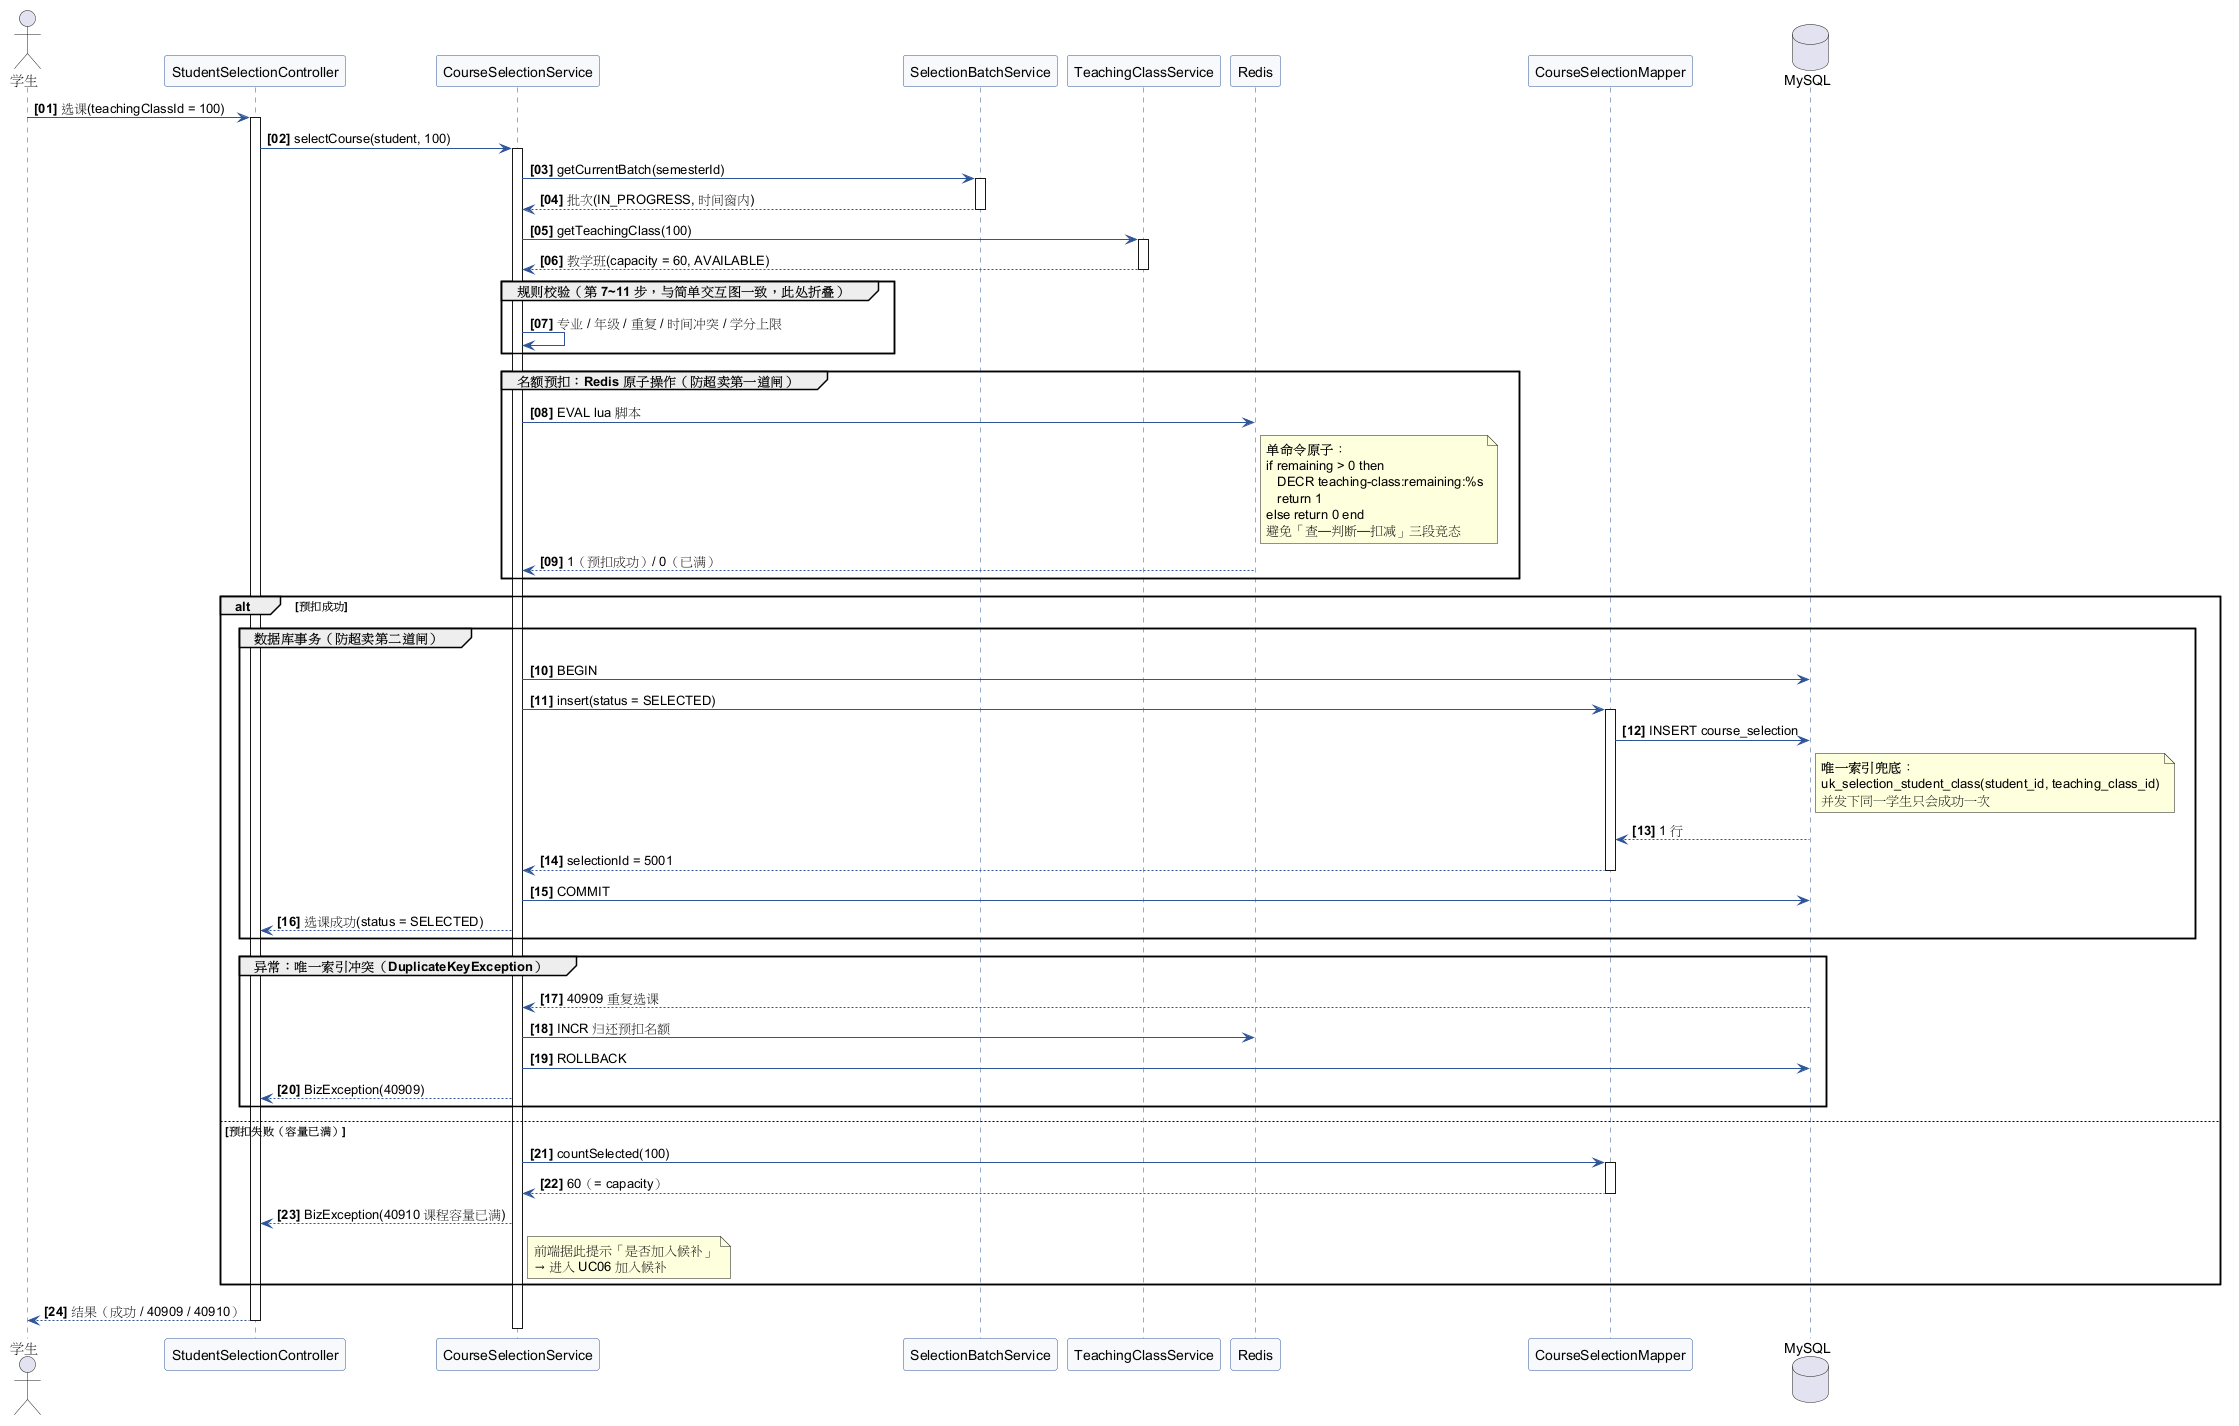

The diagram above was rendered by PlantUML. Its source (embedded in the PNG):
@startuml M4-详细交互图-顺序图-选课并发
' ============================================================
' M4 选课与候补 —— 详细交互图：顺序图（大作业6）
' 场景：高并发抢课 —— Redis 原子预扣名额 + 数据库唯一索引兜底
' 与 04-说明层类图 同步；含事务边界与失败回滚路径
' ============================================================
skinparam shadowing false
skinparam sequence {
  ArrowColor #2F5597
  LifeLineBorderColor #2F5597
  ParticipantBorderColor #2F5597
  ParticipantBackgroundColor #F7F9FC
}
autonumber "<b>[00]"

actor "学生" as Student
participant "StudentSelectionController" as Ctrl
participant "CourseSelectionService" as Sel
participant "SelectionBatchService" as BatchSvc
participant "TeachingClassService" as TcSvc
participant "Redis" as Redis
participant "CourseSelectionMapper" as Mapper
database "MySQL" as DB

Student -> Ctrl : 选课(teachingClassId = 100)
activate Ctrl
Ctrl -> Sel : selectCourse(student, 100)
activate Sel

Sel -> BatchSvc : getCurrentBatch(semesterId)
activate BatchSvc
BatchSvc --> Sel : 批次(IN_PROGRESS, 时间窗内)
deactivate BatchSvc
Sel -> TcSvc : getTeachingClass(100)
activate TcSvc
TcSvc --> Sel : 教学班(capacity = 60, AVAILABLE)
deactivate TcSvc

group 规则校验（第 7~11 步，与简单交互图一致，此处折叠）
  Sel -> Sel : 专业 / 年级 / 重复 / 时间冲突 / 学分上限
end

group 名额预扣：Redis 原子操作（防超卖第一道闸）
  Sel -> Redis : EVAL lua 脚本
  note right of Redis
    **单命令原子**：
    if remaining > 0 then
       DECR teaching-class:remaining:%s
       return 1
    else return 0 end
    避免「查—判断—扣减」三段竞态
  end note
  Redis --> Sel : 1（预扣成功）/ 0（已满）
end

alt 预扣成功
  group 数据库事务（防超卖第二道闸）
    Sel -> DB : BEGIN
    Sel -> Mapper : insert(status = SELECTED)
    activate Mapper
    Mapper -> DB : INSERT course_selection
    note right of DB
      **唯一索引兜底**：
      uk_selection_student_class(student_id, teaching_class_id)
      并发下同一学生只会成功一次
    end note
    DB --> Mapper : 1 行
    Mapper --> Sel : selectionId = 5001
    deactivate Mapper
    Sel -> DB : COMMIT
    Sel --> Ctrl : 选课成功(status = SELECTED)
  end

  group 异常：唯一索引冲突（DuplicateKeyException）
    DB --> Sel : 40909 重复选课
    Sel -> Redis : INCR 归还预扣名额
    Sel -> DB : ROLLBACK
    Sel --> Ctrl : BizException(40909)
  end
else 预扣失败（容量已满）
  Sel -> Mapper : countSelected(100)
  activate Mapper
  Mapper --> Sel : 60（= capacity）
  deactivate Mapper
  Sel --> Ctrl : BizException(40910 课程容量已满)
  note right of Sel
    前端据此提示「是否加入候补」
    → 进入 UC06 加入候补
  end note
end

Ctrl --> Student : 结果（成功 / 40909 / 40910）
deactivate Sel
deactivate Ctrl
@enduml